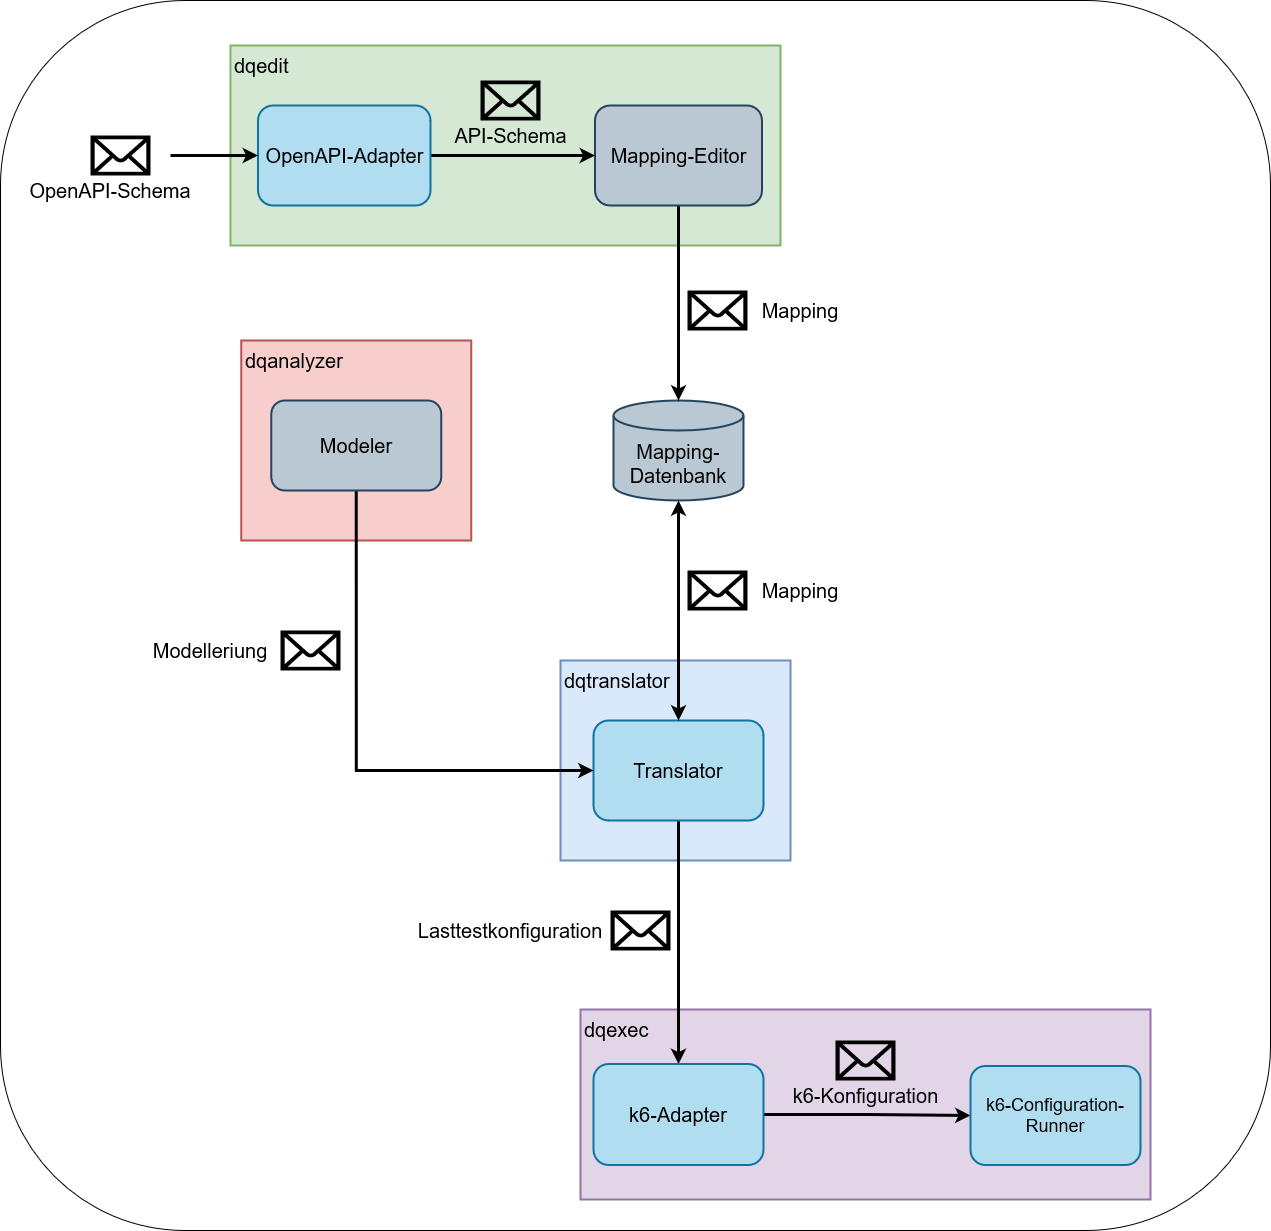

The diagram above was exported from draw.io. Its source (the exported page's mxGraphModel, read from the mxfile embedded in the PNG):
<mxGraphModel dx="3695" dy="1508" grid="1" gridSize="10" guides="1" tooltips="1" connect="1" arrows="1" fold="1" page="1" pageScale="1" pageWidth="827" pageHeight="1169" math="0" shadow="0">
  <root>
    <mxCell id="0" />
    <mxCell id="1" parent="0" />
    <mxCell id="Jdx7l2NTzAExb3LmvVgt-1" value="" style="rounded=1;whiteSpace=wrap;html=1;" vertex="1" parent="1">
      <mxGeometry x="-250" y="160" width="1270" height="1230" as="geometry" />
    </mxCell>
    <mxCell id="QCpYWFu63OSU22PsTeUS-14" value="&lt;font style=&quot;font-size: 20px;&quot;&gt;&lt;font style=&quot;font-size: 20px;&quot;&gt;dqedit&lt;/font&gt;&lt;/font&gt;" style="rounded=0;whiteSpace=wrap;html=1;fontSize=20;align=left;verticalAlign=top;fillColor=#d5e8d4;strokeColor=#82b366;spacing=4;strokeWidth=2;" parent="1" vertex="1">
      <mxGeometry x="-20" y="205" width="550" height="200" as="geometry" />
    </mxCell>
    <mxCell id="QCpYWFu63OSU22PsTeUS-12" value="&lt;font style=&quot;font-size: 19px;&quot;&gt;&lt;font style=&quot;font-size: 20px;&quot;&gt;dqanalyzer&lt;/font&gt;&lt;/font&gt;" style="rounded=0;whiteSpace=wrap;html=1;fontSize=18;align=left;verticalAlign=top;fillColor=#f8cecc;strokeColor=#b85450;strokeWidth=2;spacing=4;" parent="1" vertex="1">
      <mxGeometry x="-9.25" y="500" width="230" height="200" as="geometry" />
    </mxCell>
    <mxCell id="QCpYWFu63OSU22PsTeUS-15" value="&lt;font style=&quot;font-size: 19px;&quot;&gt;&lt;font style=&quot;font-size: 20px;&quot;&gt;dqtranslator&lt;/font&gt;&lt;/font&gt;" style="rounded=0;whiteSpace=wrap;html=1;fontSize=18;align=left;verticalAlign=top;fillColor=#dae8fc;strokeColor=#6c8ebf;strokeWidth=2;spacing=4;" parent="1" vertex="1">
      <mxGeometry x="310" y="820" width="230" height="200" as="geometry" />
    </mxCell>
    <mxCell id="QCpYWFu63OSU22PsTeUS-16" value="&lt;font style=&quot;font-size: 19px;&quot;&gt;&lt;font style=&quot;font-size: 20px;&quot;&gt;dqexec&lt;/font&gt;&lt;/font&gt;" style="rounded=0;whiteSpace=wrap;html=1;fontSize=18;align=left;verticalAlign=top;fillColor=#e1d5e7;strokeColor=#9673a6;strokeWidth=2;spacing=4;" parent="1" vertex="1">
      <mxGeometry x="330" y="1169" width="570" height="190" as="geometry" />
    </mxCell>
    <mxCell id="QCpYWFu63OSU22PsTeUS-39" style="edgeStyle=orthogonalEdgeStyle;rounded=0;orthogonalLoop=1;jettySize=auto;html=1;strokeWidth=3;fontSize=18;" parent="1" source="QCpYWFu63OSU22PsTeUS-3" target="QCpYWFu63OSU22PsTeUS-7" edge="1">
      <mxGeometry relative="1" as="geometry" />
    </mxCell>
    <mxCell id="QCpYWFu63OSU22PsTeUS-3" value="&lt;font style=&quot;font-size: 20px;&quot;&gt;&lt;font style=&quot;font-size: 20px;&quot;&gt;&lt;font style=&quot;font-size: 20px;&quot;&gt;&lt;font style=&quot;font-size: 20px;&quot;&gt;&lt;font style=&quot;font-size: 20px;&quot;&gt;&lt;font style=&quot;font-size: 20px;&quot;&gt;&lt;font style=&quot;font-size: 20px;&quot;&gt;&lt;font style=&quot;font-size: 20px;&quot;&gt;Translator&lt;/font&gt;&lt;/font&gt;&lt;/font&gt;&lt;/font&gt;&lt;/font&gt;&lt;/font&gt;&lt;/font&gt;&lt;/font&gt;" style="rounded=1;whiteSpace=wrap;html=1;fillColor=#b1ddf0;strokeColor=#10739e;strokeWidth=2;" parent="1" vertex="1">
      <mxGeometry x="343" y="880" width="170" height="100" as="geometry" />
    </mxCell>
    <mxCell id="QCpYWFu63OSU22PsTeUS-42" style="edgeStyle=orthogonalEdgeStyle;rounded=0;orthogonalLoop=1;jettySize=auto;html=1;strokeWidth=3;fontSize=18;startArrow=classic;startFill=1;" parent="1" source="QCpYWFu63OSU22PsTeUS-4" target="QCpYWFu63OSU22PsTeUS-3" edge="1">
      <mxGeometry relative="1" as="geometry" />
    </mxCell>
    <mxCell id="QCpYWFu63OSU22PsTeUS-4" value="&lt;font style=&quot;font-size: 19px;&quot;&gt;&lt;font style=&quot;font-size: 19px;&quot;&gt;&lt;font style=&quot;font-size: 20px;&quot;&gt;Mapping-Datenbank&lt;/font&gt;&lt;/font&gt;&lt;/font&gt;" style="shape=cylinder3;whiteSpace=wrap;html=1;boundedLbl=1;backgroundOutline=1;size=15;fillColor=#bac8d3;strokeColor=#23445d;strokeWidth=2;" parent="1" vertex="1">
      <mxGeometry x="363" y="560" width="130" height="100" as="geometry" />
    </mxCell>
    <mxCell id="QCpYWFu63OSU22PsTeUS-35" style="edgeStyle=orthogonalEdgeStyle;rounded=0;orthogonalLoop=1;jettySize=auto;html=1;entryX=0.5;entryY=0;entryDx=0;entryDy=0;entryPerimeter=0;strokeWidth=3;fontSize=18;exitX=0.5;exitY=1;exitDx=0;exitDy=0;" parent="1" source="QCpYWFu63OSU22PsTeUS-5" target="QCpYWFu63OSU22PsTeUS-4" edge="1">
      <mxGeometry relative="1" as="geometry" />
    </mxCell>
    <mxCell id="QCpYWFu63OSU22PsTeUS-5" value="&lt;font style=&quot;font-size: 19px;&quot;&gt;&lt;font style=&quot;font-size: 19px;&quot;&gt;&lt;font style=&quot;font-size: 20px;&quot;&gt;Mapping-Editor&lt;/font&gt;&lt;/font&gt;&lt;/font&gt;" style="rounded=1;whiteSpace=wrap;html=1;fillColor=#bac8d3;strokeColor=#23445d;strokeWidth=2;" parent="1" vertex="1">
      <mxGeometry x="344.5" y="265" width="167" height="100" as="geometry" />
    </mxCell>
    <mxCell id="QCpYWFu63OSU22PsTeUS-36" style="edgeStyle=orthogonalEdgeStyle;rounded=0;orthogonalLoop=1;jettySize=auto;html=1;strokeWidth=3;fontSize=18;entryX=0;entryY=0.5;entryDx=0;entryDy=0;exitX=0.5;exitY=1;exitDx=0;exitDy=0;" parent="1" source="QCpYWFu63OSU22PsTeUS-6" target="QCpYWFu63OSU22PsTeUS-3" edge="1">
      <mxGeometry relative="1" as="geometry" />
    </mxCell>
    <mxCell id="QCpYWFu63OSU22PsTeUS-6" value="&lt;font style=&quot;font-size: 19px;&quot;&gt;&lt;font style=&quot;font-size: 19px;&quot;&gt;&lt;font style=&quot;font-size: 20px;&quot;&gt;Modeler&lt;/font&gt;&lt;/font&gt;&lt;/font&gt;" style="rounded=1;whiteSpace=wrap;html=1;fillColor=#bac8d3;strokeColor=#23445d;strokeWidth=2;" parent="1" vertex="1">
      <mxGeometry x="20.75" y="560" width="170" height="90" as="geometry" />
    </mxCell>
    <mxCell id="QCpYWFu63OSU22PsTeUS-40" style="edgeStyle=orthogonalEdgeStyle;rounded=0;orthogonalLoop=1;jettySize=auto;html=1;strokeWidth=3;fontSize=18;" parent="1" source="QCpYWFu63OSU22PsTeUS-7" target="QCpYWFu63OSU22PsTeUS-8" edge="1">
      <mxGeometry relative="1" as="geometry" />
    </mxCell>
    <mxCell id="QCpYWFu63OSU22PsTeUS-7" value="&lt;font style=&quot;font-size: 19px;&quot;&gt;&lt;font style=&quot;font-size: 19px;&quot;&gt;&lt;font style=&quot;font-size: 20px;&quot;&gt;k6-Adapter&lt;/font&gt;&lt;/font&gt;&lt;/font&gt;" style="rounded=1;whiteSpace=wrap;html=1;fillColor=#b1ddf0;strokeColor=#10739e;strokeWidth=2;" parent="1" vertex="1">
      <mxGeometry x="343" y="1223.5" width="170" height="101" as="geometry" />
    </mxCell>
    <mxCell id="QCpYWFu63OSU22PsTeUS-8" value="&lt;font style=&quot;font-size: 18px;&quot;&gt;k6-Configuration-&lt;font style=&quot;font-size: 18px;&quot;&gt;&lt;font style=&quot;font-size: 18px;&quot;&gt;Runner&lt;/font&gt;&lt;/font&gt;&lt;/font&gt;" style="rounded=1;whiteSpace=wrap;html=1;fillColor=#b1ddf0;strokeColor=#10739e;strokeWidth=2;" parent="1" vertex="1">
      <mxGeometry x="720" y="1225.5" width="170" height="99" as="geometry" />
    </mxCell>
    <mxCell id="QCpYWFu63OSU22PsTeUS-34" style="edgeStyle=orthogonalEdgeStyle;rounded=0;orthogonalLoop=1;jettySize=auto;html=1;strokeWidth=3;fontSize=18;" parent="1" source="QCpYWFu63OSU22PsTeUS-10" target="QCpYWFu63OSU22PsTeUS-5" edge="1">
      <mxGeometry relative="1" as="geometry" />
    </mxCell>
    <mxCell id="QCpYWFu63OSU22PsTeUS-10" value="&lt;font style=&quot;font-size: 19px;&quot;&gt;&lt;font style=&quot;font-size: 19px;&quot;&gt;&lt;font style=&quot;font-size: 20px;&quot;&gt;OpenAPI-Adapter&lt;/font&gt;&lt;/font&gt;&lt;/font&gt;" style="rounded=1;whiteSpace=wrap;html=1;fillColor=#b1ddf0;strokeColor=#10739e;strokeWidth=2;" parent="1" vertex="1">
      <mxGeometry x="7.5" y="265" width="172.5" height="100" as="geometry" />
    </mxCell>
    <mxCell id="QCpYWFu63OSU22PsTeUS-19" value="" style="shape=mxgraph.signs.tech.mail;html=1;pointerEvents=1;fillColor=#000000;strokeColor=none;verticalLabelPosition=bottom;verticalAlign=top;align=center;sketch=0;fontSize=18;" parent="1" vertex="1">
      <mxGeometry x="30" y="790" width="60" height="40" as="geometry" />
    </mxCell>
    <mxCell id="QCpYWFu63OSU22PsTeUS-20" value="&lt;font style=&quot;font-size: 19px;&quot;&gt;&lt;font style=&quot;font-size: 20px;&quot;&gt;Modelleriung&lt;/font&gt;&lt;/font&gt;" style="text;html=1;strokeColor=none;fillColor=none;align=center;verticalAlign=middle;whiteSpace=wrap;rounded=0;fontSize=18;" parent="1" vertex="1">
      <mxGeometry x="-70" y="795" width="60" height="30" as="geometry" />
    </mxCell>
    <mxCell id="QCpYWFu63OSU22PsTeUS-21" value="" style="shape=mxgraph.signs.tech.mail;html=1;pointerEvents=1;fillColor=#000000;strokeColor=none;verticalLabelPosition=bottom;verticalAlign=top;align=center;sketch=0;fontSize=18;" parent="1" vertex="1">
      <mxGeometry x="360" y="1070" width="60" height="40" as="geometry" />
    </mxCell>
    <mxCell id="QCpYWFu63OSU22PsTeUS-22" value="&lt;font style=&quot;font-size: 19px;&quot;&gt;&lt;font style=&quot;font-size: 20px;&quot;&gt;Lasttestkonfiguration&lt;/font&gt;&lt;/font&gt;" style="text;html=1;strokeColor=none;fillColor=none;align=center;verticalAlign=middle;whiteSpace=wrap;rounded=0;fontSize=18;" parent="1" vertex="1">
      <mxGeometry x="230" y="1075" width="60" height="30" as="geometry" />
    </mxCell>
    <mxCell id="QCpYWFu63OSU22PsTeUS-25" value="" style="shape=mxgraph.signs.tech.mail;html=1;pointerEvents=1;fillColor=#000000;strokeColor=none;verticalLabelPosition=bottom;verticalAlign=top;align=center;sketch=0;fontSize=18;" parent="1" vertex="1">
      <mxGeometry x="230" y="240" width="60" height="40" as="geometry" />
    </mxCell>
    <mxCell id="QCpYWFu63OSU22PsTeUS-26" value="&lt;font style=&quot;font-size: 19px;&quot;&gt;&lt;font style=&quot;font-size: 20px;&quot;&gt;API-Schema&lt;/font&gt;&lt;/font&gt;" style="text;html=1;strokeColor=none;fillColor=none;align=center;verticalAlign=middle;whiteSpace=wrap;rounded=0;fontSize=18;" parent="1" vertex="1">
      <mxGeometry x="190.75" y="280" width="138.5" height="30" as="geometry" />
    </mxCell>
    <mxCell id="QCpYWFu63OSU22PsTeUS-27" value="" style="shape=mxgraph.signs.tech.mail;html=1;pointerEvents=1;fillColor=#000000;strokeColor=none;verticalLabelPosition=bottom;verticalAlign=top;align=center;sketch=0;fontSize=18;" parent="1" vertex="1">
      <mxGeometry x="585" y="1200" width="60" height="40" as="geometry" />
    </mxCell>
    <mxCell id="QCpYWFu63OSU22PsTeUS-28" value="&lt;font style=&quot;font-size: 19px;&quot;&gt;&lt;font style=&quot;font-size: 20px;&quot;&gt;k6-Konfiguration&lt;/font&gt;&lt;/font&gt;" style="text;html=1;strokeColor=none;fillColor=none;align=center;verticalAlign=middle;whiteSpace=wrap;rounded=0;fontSize=18;" parent="1" vertex="1">
      <mxGeometry x="534.5" y="1240" width="161" height="30" as="geometry" />
    </mxCell>
    <mxCell id="QCpYWFu63OSU22PsTeUS-33" style="edgeStyle=orthogonalEdgeStyle;rounded=0;orthogonalLoop=1;jettySize=auto;html=1;strokeWidth=3;fontSize=18;entryX=0;entryY=0.5;entryDx=0;entryDy=0;" parent="1" target="QCpYWFu63OSU22PsTeUS-10" edge="1">
      <mxGeometry relative="1" as="geometry">
        <mxPoint x="-80" y="315" as="sourcePoint" />
        <mxPoint x="10" y="310" as="targetPoint" />
      </mxGeometry>
    </mxCell>
    <mxCell id="QCpYWFu63OSU22PsTeUS-31" value="" style="shape=mxgraph.signs.tech.mail;html=1;pointerEvents=1;fillColor=#000000;strokeColor=none;verticalLabelPosition=bottom;verticalAlign=top;align=center;sketch=0;fontSize=18;" parent="1" vertex="1">
      <mxGeometry x="-160" y="295" width="60" height="40" as="geometry" />
    </mxCell>
    <mxCell id="QCpYWFu63OSU22PsTeUS-32" value="&lt;font style=&quot;font-size: 19px;&quot;&gt;&lt;font style=&quot;font-size: 20px;&quot;&gt;OpenAPI-Schema&lt;/font&gt;&lt;/font&gt;" style="text;html=1;strokeColor=none;fillColor=none;align=center;verticalAlign=middle;whiteSpace=wrap;rounded=0;fontSize=18;" parent="1" vertex="1">
      <mxGeometry x="-230" y="335" width="180" height="30" as="geometry" />
    </mxCell>
    <mxCell id="QCpYWFu63OSU22PsTeUS-43" value="" style="shape=mxgraph.signs.tech.mail;html=1;pointerEvents=1;fillColor=#000000;strokeColor=none;verticalLabelPosition=bottom;verticalAlign=top;align=center;sketch=0;fontSize=18;" parent="1" vertex="1">
      <mxGeometry x="437" y="730" width="60" height="40" as="geometry" />
    </mxCell>
    <mxCell id="QCpYWFu63OSU22PsTeUS-44" value="&lt;font style=&quot;font-size: 19px;&quot;&gt;&lt;font style=&quot;font-size: 20px;&quot;&gt;Mapping&lt;/font&gt;&lt;/font&gt;" style="text;html=1;strokeColor=none;fillColor=none;align=center;verticalAlign=middle;whiteSpace=wrap;rounded=0;fontSize=18;" parent="1" vertex="1">
      <mxGeometry x="520" y="735" width="60" height="30" as="geometry" />
    </mxCell>
    <mxCell id="QCpYWFu63OSU22PsTeUS-45" value="" style="shape=mxgraph.signs.tech.mail;html=1;pointerEvents=1;fillColor=#000000;strokeColor=none;verticalLabelPosition=bottom;verticalAlign=top;align=center;sketch=0;fontSize=18;" parent="1" vertex="1">
      <mxGeometry x="437" y="450" width="60" height="40" as="geometry" />
    </mxCell>
    <mxCell id="QCpYWFu63OSU22PsTeUS-46" value="&lt;font style=&quot;font-size: 19px;&quot;&gt;&lt;font style=&quot;font-size: 20px;&quot;&gt;Mapping&lt;/font&gt;&lt;/font&gt;" style="text;html=1;strokeColor=none;fillColor=none;align=center;verticalAlign=middle;whiteSpace=wrap;rounded=0;fontSize=18;" parent="1" vertex="1">
      <mxGeometry x="520" y="455" width="60" height="30" as="geometry" />
    </mxCell>
  </root>
</mxGraphModel>